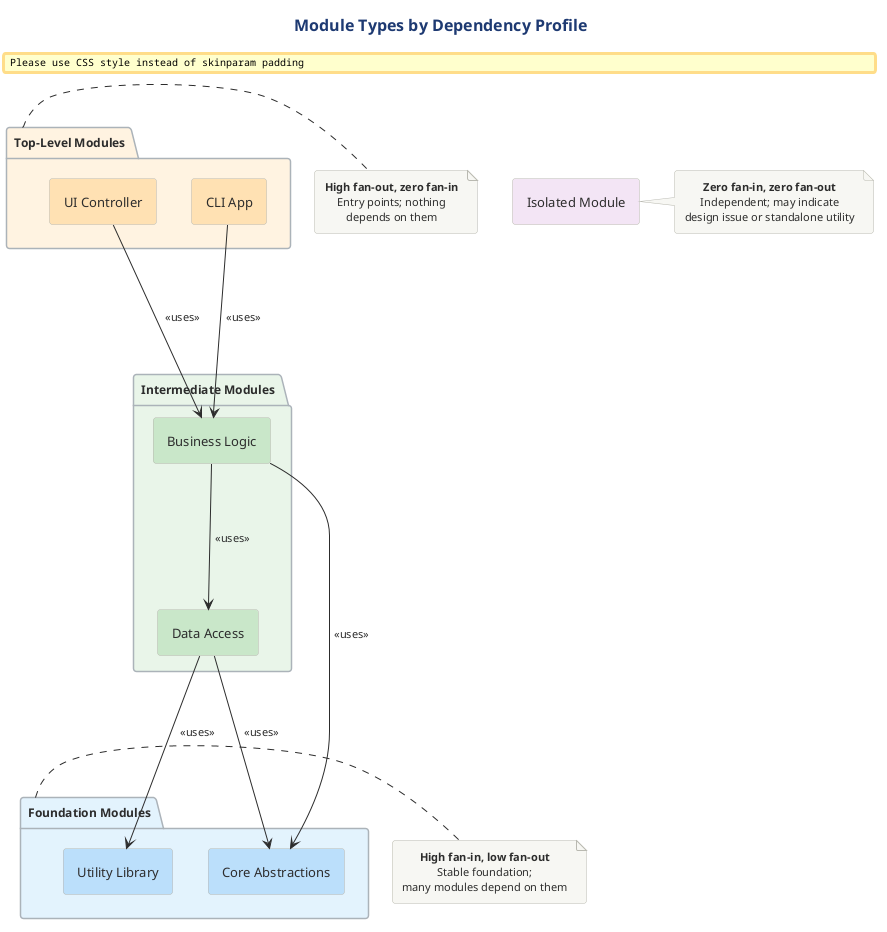

The diagram above was rendered by PlantUML. Its source (embedded in the PNG):
@startuml

skinparam RectangleBorderColor #2C3E50
!include ../../../../../../tooling/styles/plantuml/structural/package-diagram-style.iuml

skinparam RectangleFontSize 13
skinparam PackageBorderColor #ABB2B9
skinparam PackageBackgroundColor #FDFEFE
skinparam PackageFontSize 12

title Module Types by Dependency Profile

package "Top-Level Modules" as TL #FFF3E0 {
  rectangle "UI Controller" as UI #FFE0B2
  rectangle "CLI App" as CLI #FFE0B2
}

package "Intermediate Modules" as IM #E8F5E9 {
  rectangle "Business Logic" as BL #C8E6C9
  rectangle "Data Access" as DA #C8E6C9
}

package "Foundation Modules" as FM #E3F2FD {
  rectangle "Utility Library" as UL #BBDEFB
  rectangle "Core Abstractions" as CA #BBDEFB
}

rectangle "Isolated Module" as ISO #F3E5F5

UI -down--> BL : <<uses>>
CLI -down--> BL : <<uses>>
BL -down--> DA : <<uses>>
BL -down--> CA : <<uses>>
DA -down--> UL : <<uses>>
DA -down--> CA : <<uses>>

note right of TL
  **High fan-out, zero fan-in**
  Entry points; nothing
  depends on them
end note

note right of FM
  **High fan-in, low fan-out**
  Stable foundation;
  many modules depend on them
end note

note right of ISO
  **Zero fan-in, zero fan-out**
  Independent; may indicate
  design issue or standalone utility
end note
@enduml